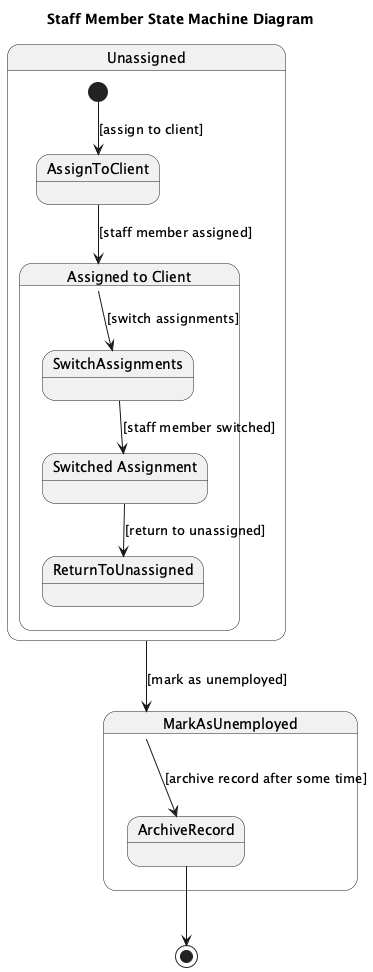

The diagram above was rendered by PlantUML. Its source (embedded in the PNG):
@startuml
title Staff Member State Machine Diagram

state "Unassigned" as Unassigned {
  [*] --> AssignToClient : [assign to client]
  AssignToClient --> AssignedToClient : [staff member assigned]

  state "Assigned to Client" as AssignedToClient {
    AssignedToClient --> SwitchAssignments : [switch assignments]
    SwitchAssignments --> SwitchedAssignment : [staff member switched]

    state "Switched Assignment" as SwitchedAssignment
    SwitchedAssignment --> ReturnToUnassigned : [return to unassigned]
  }

  Unassigned --> MarkAsUnemployed : [mark as unemployed]
}

state MarkAsUnemployed {
  MarkAsUnemployed --> ArchiveRecord : [archive record after some time]
}

ArchiveRecord --> [*]

@enduml